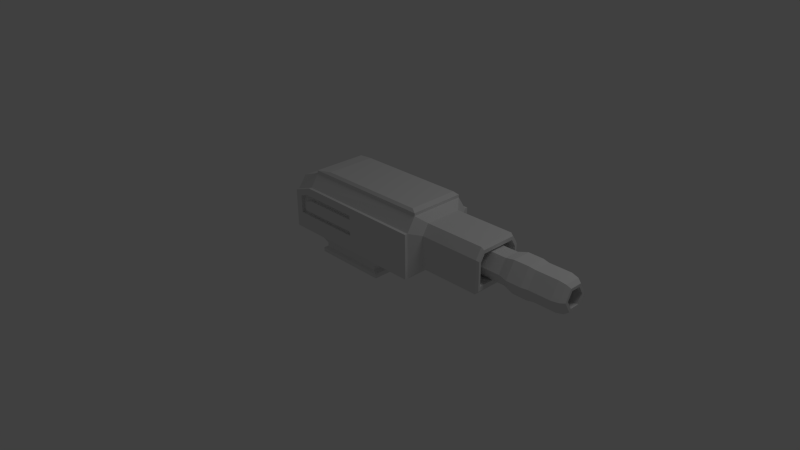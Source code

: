# Source: Model_FlakCannon.blend  (saved by Blender 2.64.0; exported with 4.5.12 LTS)
import bpy
from mathutils import Matrix  # noqa: F401  (used for matrix-valued properties, if any)

bpy.ops.wm.read_factory_settings(use_empty=True)
scene = bpy.context.scene
scene.name = 'Scene'

# ---- collections
col_collection_1 = bpy.data.collections.new('Collection 1'); scene.collection.children.link(col_collection_1)

# ---- materials (node trees are filled in below, after node groups)
mat_material = bpy.data.materials.new('Material')
mat_material.alpha_threshold = 0.0
mat_material.use_transparent_shadow = False
mat_material.roughness = 0.5
mat_material.line_color = (0.0, 0.0, 0.0, 1.0)

# ---- material node trees

# ---- world
world_world = bpy.data.worlds.new('World'); scene.world = world_world
world_world.color = (0.05088, 0.05088, 0.05088)
world_world.use_sun_shadow = False
world_world.sun_shadow_jitter_overblur = 0.0
world_world.cycles.sampling_method = 'MANUAL'
world_world.cycles.sample_map_resolution = 256

# ---- cameras
cam_camera = bpy.data.cameras.new('Camera')
cam_camera.clip_end = 100.0
cam_camera.lens = 35.0
cam_camera.sensor_width = 32.0
cam_camera.sensor_height = 18.0
cam_camera.ortho_scale = 7.314
cam_camera.dof.focus_distance = 0.0
cam_camera.dof.aperture_fstop = 128.0

# ---- lights
light_lamp = bpy.data.lights.new('Lamp', 'POINT')
light_lamp.transmission_factor = 0.0
light_lamp.cutoff_distance = 30.0
light_lamp.energy = 100.0
light_lamp.shadow_buffer_clip_start = 1.001
light_lamp.shadow_soft_size = 1.0
light_lamp.shadow_maximum_resolution = 0.006
light_lamp.use_absolute_resolution = True
light_lamp.cycles.use_multiple_importance_sampling = False

# ---- meshes
me_cube = bpy.data.meshes.new('Cube')
me_cube.from_pydata([(1.131, 0.0, 0.294), (1.131, -0.4744, 0.294), (-0.8692, -0.4744, 0.294), (-0.8692, 0.0, 0.294), (1.131, 0.0, 1.055), (1.131, -0.513, 0.8719), (0.6311, 0.0, 0.2272), (0.6311, -0.3789, 0.2272), (-0.6422, -0.3789, 0.2272), (-0.6422, 0.0, 0.2272), (0.4343, 0.0, 0.1413), (0.4343, -0.3789, 0.1413), (-0.4454, -0.3789, 0.1413), (-0.4454, 0.0, 0.1413), (0.4343, 0.0, 0.08763), (0.4343, -0.3789, 0.08763), (-0.4454, -0.3789, 0.08763), (-0.4454, 0.0, 0.08763), (0.4916, 0.0, 0.05834), (0.4916, -0.4036, 0.05834), (-0.5027, -0.4036, 0.05834), (-0.5027, 0.0, 0.05834), (0.4916, 0.0, 0.004555), (0.4916, -0.4036, 0.004555), (-0.5027, -0.4036, 0.004555), (-0.5027, 0.0, 0.004555), (0.4916, 0.0, 0.004555), (0.4916, -0.4036, 0.004555), (-0.5027, -0.4036, 0.004555), (-0.5027, 0.0, 0.004555), (-0.8692, -0.513, 0.294), (1.131, -0.513, 0.294), (-0.8692, 0.0, 0.9553), (-0.6066, 0.0, 1.055), (1.131, -0.4744, 0.8719), (1.131, -0.3601, 1.055), (-0.8692, -0.4744, 0.796), (-0.8692, -0.3601, 0.9553), (-0.6066, -0.3601, 1.055), (-0.6043, -0.4744, 0.8901), (-0.8692, -0.513, 0.796), (-0.6043, -0.513, 0.8901), (0.1901, -0.5336, 0.7943), (-0.7473, -0.5336, 0.5235), (0.1901, -0.5336, 0.5235), (-0.7473, -0.5336, 0.7588), (-0.6231, -0.5336, 0.8028), (0.1901, -0.4914, 0.7943), (-0.7473, -0.4914, 0.5235), (0.1901, -0.4914, 0.5235), (-0.7473, -0.4914, 0.7588), (-0.6231, -0.4914, 0.8028), (1.131, 0.0, 1.091), (-0.6066, 0.0, 1.091), (1.131, -0.3601, 1.091), (-0.6066, -0.3601, 1.091), (1.069, 0.0, 1.122), (-0.3879, 0.0, 1.122), (1.069, -0.331, 1.122), (-0.3879, -0.331, 1.122), (1.231, 0.0, 0.4089), (1.231, -0.3279, 0.4089), (1.231, 0.0, 0.962), (1.231, -0.3279, 0.8288), (1.231, -0.2449, 0.962), (2.036, 0.0, 0.4089), (2.036, -0.3279, 0.4089), (2.036, 0.0, 0.962), (2.036, -0.3279, 0.8288), (2.036, -0.2449, 0.962), (2.068, 0.0, 0.4464), (2.068, -0.3098, 0.4464), (2.068, 0.0, 0.9316), (2.068, -0.3098, 0.8147), (2.068, -0.237, 0.9316), (2.068, 0.0, 0.5017), (2.068, -0.2812, 0.5017), (2.068, 0.0, 0.8866), (2.068, -0.2812, 0.7939), (2.068, -0.2234, 0.8866), (0.9005, 0.0, 0.5017), (0.9005, -0.2812, 0.5017), (0.9005, 0.0, 0.8866), (0.9005, -0.2812, 0.7939), (0.9005, -0.2234, 0.8866), (2.388, 0.0, 0.4821), (0.4818, 0.0, 0.6893), (0.4818, 0.0, 0.5179), (2.254, 0.0, 0.5179), (0.4818, -0.09892, 0.5179), (2.254, -0.09892, 0.5179), (0.4818, -0.1978, 0.6893), (2.254, -0.1978, 0.6893), (0.4818, -0.09892, 0.8606), (2.254, -0.09892, 0.8606), (0.4818, 0.0, 0.8606), (2.254, 0.0, 0.8606), (2.388, -0.1196, 0.4821), (2.388, -0.2391, 0.6893), (2.388, -0.1196, 0.8964), (2.388, 0.0, 0.8964), (2.588, 0.0, 0.4821), (2.588, -0.1196, 0.4821), (2.588, -0.2391, 0.6893), (2.588, -0.1196, 0.8964), (2.588, 0.0, 0.8964), (2.67, 0.0, 0.4955), (2.67, -0.1119, 0.4955), (2.67, -0.2237, 0.6893), (2.67, -0.1119, 0.883), (2.67, 0.0, 0.883), (2.965, 0.0, 0.4955), (2.965, -0.1119, 0.4955), (2.965, -0.2237, 0.6893), (2.965, -0.1119, 0.883), (2.965, 0.0, 0.883), (3.056, 0.0, 0.5151), (3.056, -0.1005, 0.5151), (3.056, -0.2011, 0.6893), (3.056, -0.1005, 0.8634), (3.056, 0.0, 0.8634), (3.105, 0.0, 0.5502), (3.105, 0.0, 0.6893), (3.105, -0.08026, 0.5502), (3.105, -0.1605, 0.6893), (3.105, -0.08026, 0.8283), (3.105, 0.0, 0.8283), (3.105, 0.0, 0.5847), (3.105, 0.0, 0.6893), (3.105, -0.06039, 0.5847), (3.105, -0.1208, 0.6893), (3.105, -0.06039, 0.7939), (3.105, 0.0, 0.7939), (0.7975, 0.0, 0.5847), (0.7975, 0.0, 0.6893), (0.7975, -0.06039, 0.5847), (0.7975, -0.1208, 0.6893), (0.7975, -0.06039, 0.7939), (0.7975, 0.0, 0.7939), (0.1901, -0.5336, 0.7381), (0.1901, -0.5336, 0.5797), (0.1901, -0.4914, 0.7381), (0.1901, -0.4914, 0.5797), (-0.6652, -0.5336, 0.5797), (-0.6652, -0.4914, 0.5797), (-0.6652, -0.5336, 0.7), (-0.5488, -0.5336, 0.7381), (-0.6652, -0.4914, 0.7), (-0.5488, -0.4914, 0.7381)], [(122, 128)], [(2, 3, 9, 8), (5, 31, 1, 34), (8, 9, 13, 12), (0, 1, 7, 6), (1, 2, 8, 7), (12, 13, 17, 16), (7, 8, 12, 11), (6, 7, 11, 10), (16, 17, 21, 20), (10, 11, 15, 14), (11, 12, 16, 15), (20, 21, 25, 24), (14, 15, 19, 18), (15, 16, 20, 19), (24, 25, 29, 28), (19, 20, 24, 23), (18, 19, 23, 22), (26, 27, 28, 29), (22, 23, 27, 26), (23, 24, 28, 27), (31, 30, 2, 1), (34, 39, 41, 5), (39, 36, 40, 41), (44, 43, 30, 31), (34, 1, 61, 63), (38, 35, 54, 55), (36, 2, 30, 40), (32, 37, 38, 33), (2, 36, 37, 32, 3), (39, 34, 35, 38), (38, 37, 36, 39), (49, 48, 43, 44), (42, 44, 31, 5), (5, 41, 46, 42), (40, 30, 43, 45), (41, 40, 45, 46), (49, 47, 51, 50, 48), (42, 47, 141, 139), (45, 43, 48, 50), (46, 45, 50, 51), (42, 46, 51, 47), (55, 54, 58, 59), (52, 54, 35, 4), (33, 38, 55, 53), (56, 57, 59, 58), (56, 58, 54, 52), (53, 55, 59, 57), (63, 61, 66, 68), (35, 34, 63, 64), (4, 35, 64, 62), (60, 61, 1, 0), (68, 66, 71, 73), (64, 63, 68, 69), (65, 66, 61, 60), (62, 64, 69, 67), (73, 71, 76, 78), (69, 68, 73, 74), (67, 69, 74, 72), (70, 71, 66, 65), (78, 76, 81, 83), (74, 73, 78, 79), (72, 74, 79, 77), (75, 76, 71, 70), (80, 82, 84, 83, 81), (79, 78, 83, 84), (80, 81, 76, 75), (77, 79, 84, 82), (97, 85, 101, 102), (92, 90, 97, 98), (90, 88, 85, 97), (87, 88, 90, 89), (103, 102, 107, 108), (89, 90, 92, 91), (91, 92, 94, 93), (96, 94, 99, 100), (93, 94, 96, 95), (98, 97, 102, 103), (94, 92, 98, 99), (86, 87, 89, 91, 93, 95), (99, 98, 103, 104), (100, 99, 104, 105), (110, 109, 114, 115), (104, 103, 108, 109), (102, 101, 106, 107), (105, 104, 109, 110), (115, 114, 119, 120), (108, 107, 112, 113), (109, 108, 113, 114), (107, 106, 111, 112), (120, 119, 125, 126), (113, 112, 117, 118), (114, 113, 118, 119), (112, 111, 116, 117), (126, 125, 131, 132), (118, 117, 123, 124), (119, 118, 124, 125), (117, 116, 121, 123), (129, 127, 133, 135), (124, 123, 129, 130), (125, 124, 130, 131), (123, 121, 127, 129), (133, 134, 138, 137, 136, 135), (132, 131, 137, 138), (130, 129, 135, 136), (131, 130, 136, 137), (140, 142, 49, 44), (139, 140, 44, 42), (47, 49, 142, 141), (143, 144, 142, 140), (145, 143, 140, 139, 146), (147, 144, 143, 145), (139, 141, 148, 146), (141, 142, 144, 147, 148), (146, 148, 147, 145)])
me_cube.materials.append(mat_material)
me_cube.use_remesh_preserve_volume = False
me_cube.use_remesh_preserve_attributes = False
me_cube.use_mirror_vertex_groups = False
me_cube.update()

# ---- objects
ob_cube = bpy.data.objects.new('Cube', me_cube)
ob_lamp = bpy.data.objects.new('Lamp', light_lamp)
ob_camera = bpy.data.objects.new('Camera', cam_camera)

# ---- transforms, parenting, visibility, modifiers, constraints
ob_cube.location = (0.0, 0.0, 0.0)
ob_cube.lock_rotations_4d = False
ob_cube.empty_display_type = 'ARROWS'
ob_cube.lineart.crease_threshold = 0.0
_m = ob_cube.modifiers.new('Mirror', 'MIRROR')
_m.use_axis = (False, True, False)
ob_lamp.location = (4.076, 1.005, 5.904)
ob_lamp.rotation_euler = (0.6503, 0.05522, 1.866)
ob_lamp.lock_rotations_4d = False
ob_lamp.empty_display_type = 'ARROWS'
ob_lamp.color = (0.0, 0.0, 0.0, 0.0)
ob_lamp.lineart.crease_threshold = 0.0
ob_camera.location = (7.481, -6.508, 5.344)
ob_camera.rotation_euler = (1.109, 0.01082, 0.8149)
ob_camera.lock_rotations_4d = False
ob_camera.empty_display_type = 'ARROWS'
ob_camera.color = (0.0, 0.0, 0.0, 0.0)
ob_camera.display_type = 'WIRE'
ob_camera.lineart.crease_threshold = 0.0

# ---- collection membership
col_collection_1.objects.link(ob_cube)
col_collection_1.objects.link(ob_lamp)
col_collection_1.objects.link(ob_camera)

# ---- scene / render settings (as saved in the file)
scene.camera = ob_camera
scene.frame_start = 1; scene.frame_end = 250; scene.frame_set(1)
scene.render.engine = 'BLENDER_EEVEE_NEXT'
scene.render.image_settings.color_mode = 'RGB'
scene.render.image_settings.compression = 90
scene.render.resolution_percentage = 50
scene.render.dither_intensity = 0.0
scene.render.bake_margin = 2
scene.render.bake_bias = 0.0
scene.cycles.use_denoising = False
scene.cycles.samples = 10
scene.cycles.sampling_pattern = 'TABULATED_SOBOL'
scene.cycles.light_sampling_threshold = 0.0
scene.cycles.use_adaptive_sampling = False
scene.cycles.use_light_tree = False
scene.cycles.blur_glossy = 0.0
scene.cycles.volume_bounces = 1
scene.cycles.pixel_filter_type = 'GAUSSIAN'
scene.cycles.sample_clamp_indirect = 0.0
scene.view_settings.view_transform = 'Standard'
bpy.context.view_layer.update()
